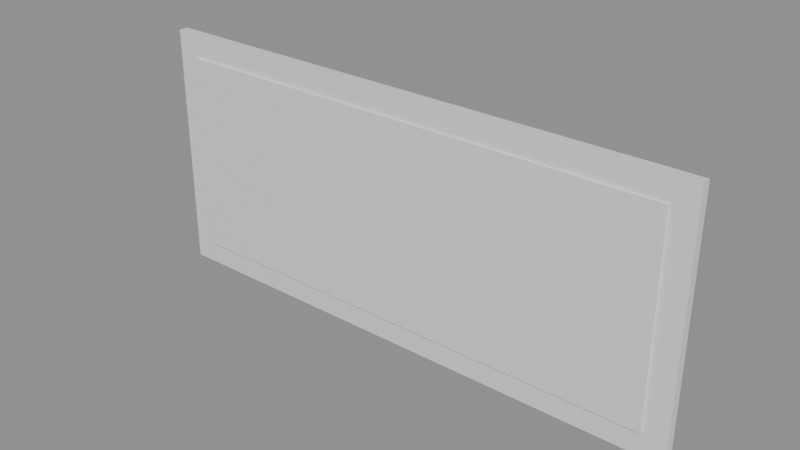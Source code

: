 # Source: bookcase_lift_door.blend  (saved by Blender 5.2.44; exported with 4.5.12 LTS)
import bpy
from mathutils import Matrix  # noqa: F401  (used for matrix-valued properties, if any)

bpy.ops.wm.read_factory_settings(use_empty=True)
scene = bpy.context.scene
scene.name = 'Scene'

# ---- materials (node trees are filled in below, after node groups)
mat_wood_dark = bpy.data.materials.new('wood_dark')
mat_glassish = bpy.data.materials.new('glassish')

# ---- material node trees
mat_wood_dark.use_nodes = True; mat_wood_dark.node_tree.nodes.clear()
_N = mat_wood_dark.node_tree.nodes; _L = mat_wood_dark.node_tree.links
n0 = _N.new('ShaderNodeBsdfPrincipled'); n0.name = 'Principled BSDF'; n0.location = (-200, 100)
n0.inputs[10].default_value = 0.005
n1 = _N.new('ShaderNodeOutputMaterial'); n1.name = 'Material Output'; n1.location = (200, 100)
_L.new(n0.outputs[0], n1.inputs[0])
n1.is_active_output = True
mat_glassish.use_nodes = True; mat_glassish.node_tree.nodes.clear()
_N = mat_glassish.node_tree.nodes; _L = mat_glassish.node_tree.links
n0 = _N.new('ShaderNodeBsdfPrincipled'); n0.name = 'Principled BSDF'; n0.location = (-200, 100)
n0.inputs[10].default_value = 0.005
n1 = _N.new('ShaderNodeOutputMaterial'); n1.name = 'Material Output'; n1.location = (200, 100)
_L.new(n0.outputs[0], n1.inputs[0])
n1.is_active_output = True

# ---- meshes
me_cube = bpy.data.meshes.new('Cube')
me_cube.from_pydata([(-0.355, -0.006, -0.16), (-0.355, -0.006, -0.13), (-0.355, 0.006, -0.16), (-0.355, 0.006, -0.13), (0.355, -0.006, -0.16), (0.355, -0.006, -0.13), (0.355, 0.006, -0.16), (0.355, 0.006, -0.13), (-0.355, -0.006, -0.13), (-0.355, -0.006, 0.13), (-0.355, 0.006, -0.13), (-0.355, 0.006, 0.13), (-0.325, -0.006, -0.13), (-0.325, -0.006, 0.13), (-0.325, 0.006, -0.13), (-0.325, 0.006, 0.13), (-0.355, -0.006, 0.13), (-0.355, -0.006, 0.16), (-0.355, 0.006, 0.13), (-0.355, 0.006, 0.16), (0.355, -0.006, 0.13), (0.355, -0.006, 0.16), (0.355, 0.006, 0.13), (0.355, 0.006, 0.16), (0.325, -0.006, -0.13), (0.325, -0.006, 0.13), (0.325, 0.006, -0.13), (0.325, 0.006, 0.13), (0.355, -0.006, -0.13), (0.355, -0.006, 0.13), (0.355, 0.006, -0.13), (0.355, 0.006, 0.13), (-0.325, -0.009, -0.13), (-0.325, -0.009, 0.13), (-0.325, -0.003, -0.13), (-0.325, -0.003, 0.13), (0.325, -0.009, -0.13), (0.325, -0.009, 0.13), (0.325, -0.003, -0.13), (0.325, -0.003, 0.13)], [], [(0, 1, 3, 2), (2, 3, 7, 6), (6, 7, 5, 4), (4, 5, 1, 0), (2, 6, 4, 0), (7, 3, 1, 5), (8, 9, 11, 10), (10, 11, 15, 14), (14, 15, 13, 12), (12, 13, 9, 8), (10, 14, 12, 8), (15, 11, 9, 13), (16, 17, 19, 18), (18, 19, 23, 22), (22, 23, 21, 20), (20, 21, 17, 16), (18, 22, 20, 16), (23, 19, 17, 21), (24, 25, 27, 26), (26, 27, 31, 30), (30, 31, 29, 28), (28, 29, 25, 24), (26, 30, 28, 24), (31, 27, 25, 29), (32, 33, 35, 34), (34, 35, 39, 38), (38, 39, 37, 36), (36, 37, 33, 32), (34, 38, 36, 32), (39, 35, 33, 37)])
me_cube.polygons.foreach_set('material_index', [0, 0, 0, 0, 0, 0, 0, 0, 0, 0, 0, 0, 0, 0, 0, 0, 0, 0, 0, 0, 0, 0, 0, 0, 1, 1, 1, 1, 1, 1])
_uv = me_cube.uv_layers.new(name='UVMap')
_uv.uv.foreach_set('vector', [-0.006, -0.015, -0.006, 0.015, 0.006, 0.015, 0.006, -0.015, -0.015, -0.355, 0.015, -0.355, 0.015, 0.355, -0.015, 0.355, 0.006, -0.015, 0.006, 0.015, -0.006, 0.015, -0.006, -0.015, -0.015, 0.355, 0.015, 0.355, 0.015, -0.355, -0.015, -0.355, 0.006, -0.355, 0.006, 0.355, -0.006, 0.355, -0.006, -0.355, 0.006, 0.355, 0.006, -0.355, -0.006, -0.355, -0.006, 0.355, -0.006, -0.13, -0.006, 0.13, 0.006, 0.13, 0.006, -0.13, -0.015, -0.13, -0.015, 0.13, 0.015, 0.13, 0.015, -0.13, 0.006, -0.13, 0.006, 0.13, -0.006, 0.13, -0.006, -0.13, 0.015, -0.13, 0.015, 0.13, -0.015, 0.13, -0.015, -0.13, -0.015, 0.006, 0.015, 0.006, 0.015, -0.006, -0.015, -0.006, 0.015, 0.006, -0.015, 0.006, -0.015, -0.006, 0.015, -0.006, -0.006, -0.015, -0.006, 0.015, 0.006, 0.015, 0.006, -0.015, -0.015, -0.355, 0.015, -0.355, 0.015, 0.355, -0.015, 0.355, 0.006, -0.015, 0.006, 0.015, -0.006, 0.015, -0.006, -0.015, -0.015, 0.355, 0.015, 0.355, 0.015, -0.355, -0.015, -0.355, 0.006, -0.355, 0.006, 0.355, -0.006, 0.355, -0.006, -0.355, 0.006, 0.355, 0.006, -0.355, -0.006, -0.355, -0.006, 0.355, -0.006, -0.13, -0.006, 0.13, 0.006, 0.13, 0.006, -0.13, -0.015, -0.13, -0.015, 0.13, 0.015, 0.13, 0.015, -0.13, 0.006, -0.13, 0.006, 0.13, -0.006, 0.13, -0.006, -0.13, 0.015, -0.13, 0.015, 0.13, -0.015, 0.13, -0.015, -0.13, -0.015, 0.006, 0.015, 0.006, 0.015, -0.006, -0.015, -0.006, 0.015, 0.006, -0.015, 0.006, -0.015, -0.006, 0.015, -0.006, -0.003, -0.13, -0.003, 0.13, 0.003, 0.13, 0.003, -0.13, -0.325, -0.13, -0.325, 0.13, 0.325, 0.13, 0.325, -0.13, 0.003, -0.13, 0.003, 0.13, -0.003, 0.13, -0.003, -0.13, 0.325, -0.13, 0.325, 0.13, -0.325, 0.13, -0.325, -0.13, -0.325, 0.003, 0.325, 0.003, 0.325, -0.003, -0.325, -0.003, 0.325, 0.003, -0.325, 0.003, -0.325, -0.003, 0.325, -0.003])
me_cube.materials.append(mat_wood_dark)
me_cube.materials.append(mat_glassish)
me_cube.update()

# ---- objects
ob_liftdoor = bpy.data.objects.new('LiftDoor', me_cube)

# ---- transforms, parenting, visibility, modifiers, constraints
ob_liftdoor.location = (0.0, 0.0, 0.0)

# ---- collection membership
scene.collection.objects.link(ob_liftdoor)

# ---- scene / render settings (as saved in the file)
scene.frame_start = 1; scene.frame_end = 250; scene.frame_set(1)
scene.render.engine = 'BLENDER_EEVEE_NEXT'
scene.render.bake_bias = 0.0
scene.render.bake_samples = 0
scene.render.compositor_device = 'GPU'
scene.eevee.use_volume_custom_range = False
scene.eevee.fast_gi_thickness_near = 0.1
scene.eevee.fast_gi_thickness_far = 0.0
scene.eevee.ray_tracing_options.screen_trace_thickness = 0.1
bpy.context.view_layer.update()

# ---- added for rendering (the .blend has no active camera and no usable light): camera, sun + grey world if the file has none
cam_auto = bpy.data.cameras.new('AutoCamera')
cam_auto.lens = 50.0
cam_auto.sensor_width = 36.0
cam_auto.clip_end = 1000.0
ob_auto_camera = bpy.data.objects.new('AutoCamera', cam_auto)
scene.collection.objects.link(ob_auto_camera)
ob_auto_camera.location = (0.720681, -0.866317, 0.576545)
ob_auto_camera.rotation_euler = (1.09748, -7.21219e-08, 0.694738)
scene.camera = ob_auto_camera
light_auto_sun = bpy.data.lights.new('AutoSun', 'SUN')
light_auto_sun.energy = 3.0
light_auto_sun.angle = 0.0523599
ob_auto_sun = bpy.data.objects.new('AutoSun', light_auto_sun)
scene.collection.objects.link(ob_auto_sun)
ob_auto_sun.rotation_euler = (0.872665, 0.174533, 0.523599)
if scene.world is None:
    world_auto = bpy.data.worlds.new('AutoWorld')
    world_auto.color = (0.3, 0.3, 0.3)
    scene.world = world_auto
bpy.context.view_layer.update()
